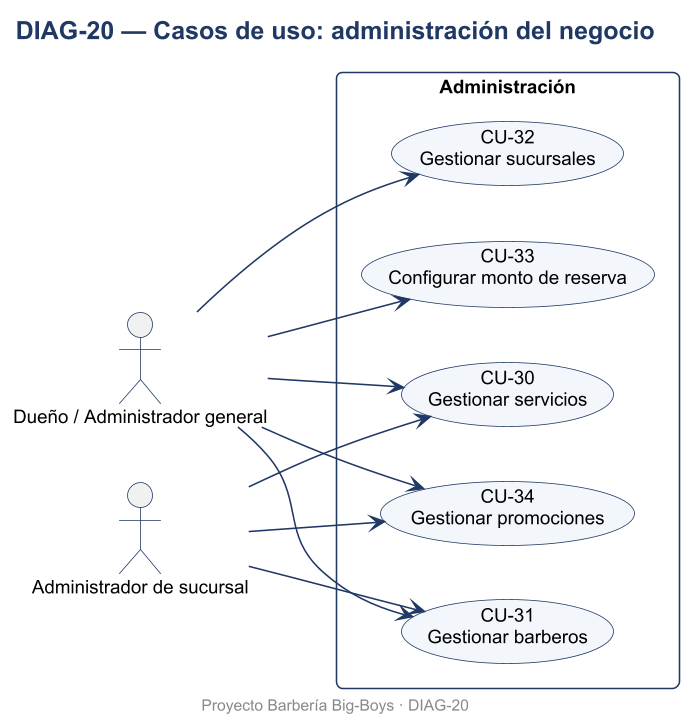

The diagram above was rendered by PlantUML. Its source (embedded in the PNG):
@startuml DIAG-20
skinparamlocked dpi 150
skinparam defaultFontName Arial
skinparam defaultFontSize 12
skinparam shadowing false
skinparam roundcorner 8
skinparam titleFontSize 16
skinparam titleFontStyle bold
skinparam titleFontColor #1F3864
skinparam ArrowColor #1F3864
skinparam BorderColor #1F3864
skinparam BackgroundColor #FFFFFF
skinparam class {
  BackgroundColor #F3F6FB
  HeaderBackgroundColor #DCE6F2
  BorderColor #1F3864
}
skinparam usecase {
  BackgroundColor #F3F6FB
  BorderColor #1F3864
}
skinparam actorBorderColor #1F3864
skinparam packageBorderColor #1F3864
skinparam componentBackgroundColor #F3F6FB
skinparam nodeBackgroundColor #F7F7F7
skinparam databaseBackgroundColor #FFF4D6
skinparam activityBackgroundColor #F3F6FB
skinparam activityBorderColor #1F3864
skinparam stateBackgroundColor #F3F6FB
skinparam stateBorderColor #1F3864
skinparam sequenceParticipantBackgroundColor #F3F6FB
skinparam sequenceLifeLineBorderColor #8899AA
skinparam noteBackgroundColor #FFF9E6
skinparam noteBorderColor #C9A227

title DIAG-20 — Casos de uso: administración del negocio
left to right direction
actor "Dueño / Administrador general" as DUE
actor "Administrador de sucursal" as ADS
rectangle "Administración" {
  usecase "CU-30\nGestionar servicios" as UC30
  usecase "CU-31\nGestionar barberos" as UC31
  usecase "CU-32\nGestionar sucursales" as UC32
  usecase "CU-33\nConfigurar monto de reserva" as UC33
  usecase "CU-34\nGestionar promociones" as UC34
}
DUE --> UC30
ADS --> UC30
DUE --> UC31
ADS --> UC31
DUE --> UC32
DUE --> UC33
DUE --> UC34
ADS --> UC34

footer Proyecto Barbería Big-Boys · DIAG-20
@enduml